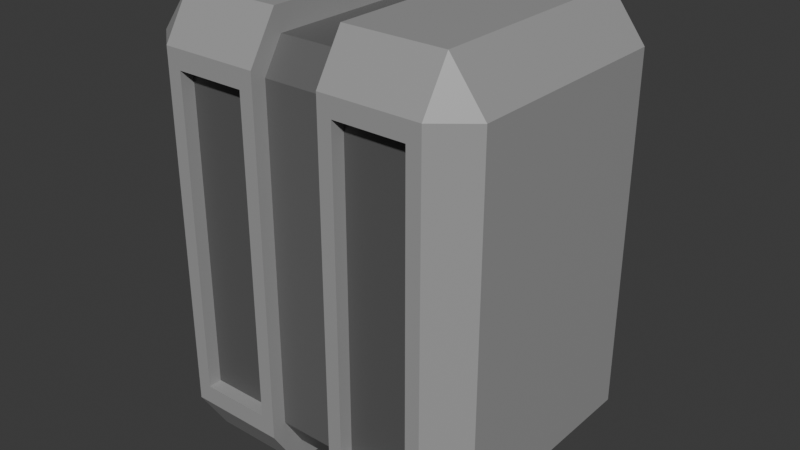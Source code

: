 # Source: WallGreebleACUnit.blend  (saved by Blender 4.2.66; exported with 4.5.12 LTS)
import bpy
from mathutils import Matrix  # noqa: F401  (used for matrix-valued properties, if any)

bpy.ops.wm.read_factory_settings(use_empty=True)
scene = bpy.context.scene
scene.name = 'Scene'

# ---- collections
col_collection = bpy.data.collections.new('Collection'); scene.collection.children.link(col_collection)

# ---- images (referenced by path relative to the original .blend; pixels are not part of the script)
import os
ASSET_DIR = os.environ.get("B2B_ASSET_DIR", "")  # directory of the original .blend (textures are referenced by path, not embedded)
HERE = os.path.dirname(os.path.abspath(__file__))  # packed textures are extracted next to this script under _unpacked/

def load_image(name, relpath, width, height, colorspace="sRGB"):
    """Load a texture the original file referenced (path relative to the .blend, or extracted next to this script)."""
    p = next((c for c in (os.path.join(HERE, relpath), os.path.join(ASSET_DIR, relpath)) if relpath and os.path.exists(c)), "")
    if p:
        img = bpy.data.images.load(p, check_existing=True)
        img.name = name
    else:  # same state as the original file: an image datablock whose file is absent (Cycles renders it pink)
        img = bpy.data.images.new(name, width, height)
        img.source = "FILE"
        img.filepath = "//" + (relpath or name)
    img.colorspace_settings.name = colorspace
    return img
img_texturesci_fi_png_004 = load_image('Texturesci fi.png.004', 'Texturesci fi.png', 1024, 1024, 'sRGB')

# ---- materials (node trees are filled in below, after node groups)
mat_texture_004 = bpy.data.materials.new('Texture.004')
mat_texture_004.roughness = 0.5
mat_material_001 = bpy.data.materials.new('Material.001')
mat_material_002 = bpy.data.materials.new('Material.002')
mat_material_003 = bpy.data.materials.new('Material.003')

# ---- material node trees
mat_texture_004.use_nodes = True; mat_texture_004.node_tree.nodes.clear()
_N = mat_texture_004.node_tree.nodes; _L = mat_texture_004.node_tree.links
n0 = _N.new('ShaderNodeBsdfPrincipled'); n0.name = 'Principled BSDF'; n0.location = (10, 300)
n0.inputs[27].default_value = (0.0, 0.0, 0.0, 1.0)
n0.inputs[28].default_value = 1.0
n1 = _N.new('ShaderNodeOutputMaterial'); n1.name = 'Material Output'; n1.location = (300, 300)
n2 = _N.new('ShaderNodeNormalMap'); n2.name = 'Normal Map'; n2.location = (-300, -300)
n2.label = 'Normal/Map'
n2.inputs[0].default_value = 0.0
n3 = _N.new('ShaderNodeTexImage'); n3.name = 'Image Texture'; n3.location = (-300, 600)
n3.image = img_texturesci_fi_png_004
_L.new(n0.outputs[0], n1.inputs[0])
_L.new(n2.outputs[0], n0.inputs[5])
_L.new(n3.outputs[0], n0.inputs[0])
n1.is_active_output = True
mat_material_001.use_nodes = True; mat_material_001.node_tree.nodes.clear()
_N = mat_material_001.node_tree.nodes; _L = mat_material_001.node_tree.links
n0 = _N.new('ShaderNodeBsdfPrincipled'); n0.name = 'Principled BSDF'; n0.location = (10, 300)
n0.inputs[0].default_value = (0.345, 0.345, 0.345, 1.0)
n1 = _N.new('ShaderNodeOutputMaterial'); n1.name = 'Material Output'; n1.location = (300, 300)
_L.new(n0.outputs[0], n1.inputs[0])
n1.is_active_output = True
mat_material_002.use_nodes = True; mat_material_002.node_tree.nodes.clear()
_N = mat_material_002.node_tree.nodes; _L = mat_material_002.node_tree.links
n0 = _N.new('ShaderNodeBsdfPrincipled'); n0.name = 'Principled BSDF'; n0.location = (10, 300)
n0.inputs[0].default_value = (0.1018, 0.1018, 0.1018, 1.0)
n1 = _N.new('ShaderNodeOutputMaterial'); n1.name = 'Material Output'; n1.location = (300, 300)
_L.new(n0.outputs[0], n1.inputs[0])
n1.is_active_output = True
mat_material_003.use_nodes = True; mat_material_003.node_tree.nodes.clear()
_N = mat_material_003.node_tree.nodes; _L = mat_material_003.node_tree.links
n0 = _N.new('ShaderNodeBsdfPrincipled'); n0.name = 'Principled BSDF'; n0.location = (10, 300)
n0.inputs[0].default_value = (0.1274, 0.1274, 0.1274, 1.0)
n1 = _N.new('ShaderNodeOutputMaterial'); n1.name = 'Material Output'; n1.location = (300, 300)
_L.new(n0.outputs[0], n1.inputs[0])
n1.is_active_output = True

# ---- world
world_world = bpy.data.worlds.new('World'); scene.world = world_world
world_world.use_nodes = True; world_world.node_tree.nodes.clear()
_N = world_world.node_tree.nodes; _L = world_world.node_tree.links
n0 = _N.new('ShaderNodeOutputWorld'); n0.name = 'World Output'; n0.location = (300, 300)
n1 = _N.new('ShaderNodeBackground'); n1.name = 'Background'; n1.location = (10, 300)
n1.inputs[0].default_value = (0.05088, 0.05088, 0.05088, 1.0)
_L.new(n1.outputs[0], n0.inputs[0])
n0.is_active_output = True
world_world.color = (0.05088, 0.05088, 0.05088)
world_world.sun_shadow_jitter_overblur = 0.0

# ---- meshes
me_cube_355 = bpy.data.meshes.new('Cube.355')
me_cube_355.from_pydata([(-0.0275, -0.0823, -0.1573), (-0.0275, -0.09795, -0.1322), (0.0275, -0.09795, -0.1322), (0.0275, -0.0823, -0.1573), (-0.0275, 0.0823, 0.1573), (-0.0275, 0.09795, 0.1322), (0.0275, 0.09795, 0.1322), (0.0275, 0.0823, 0.1573), (0.0275, 0.0823, -0.1573), (0.0275, 0.09795, -0.1322), (-0.0275, 0.09795, -0.1322), (-0.0275, 0.0823, -0.1573), (-0.1067, -0.08712, -0.176), (-0.09533, -0.1096, -0.125), (-0.1342, -0.08712, -0.1399), (-0.09533, -0.1096, 0.125), (-0.1067, -0.08712, 0.176), (-0.1342, -0.08712, 0.1399), (-0.1067, 0.08712, -0.176), (-0.1342, 0.08712, -0.1399), (-0.09533, 0.1096, -0.125), (-0.1067, 0.08712, 0.176), (-0.09533, 0.1096, 0.125), (-0.1342, 0.08712, 0.1399), (0.1067, -0.08712, -0.176), (0.1342, -0.08712, -0.1399), (0.09533, -0.1096, -0.125), (0.1067, -0.08712, 0.176), (0.09533, -0.1096, 0.125), (0.1342, -0.08712, 0.1399), (0.09533, 0.1096, -0.125), (0.1342, 0.08712, -0.1399), (0.1067, 0.08712, -0.176), (0.1067, 0.08712, 0.176), (0.1342, 0.08712, 0.1399), (0.09533, 0.1096, 0.125), (-0.03885, 0.1096, -0.125), (0.03885, 0.1096, -0.125), (0.0275, 0.08712, -0.176), (-0.0275, 0.08712, -0.176), (0.03885, 0.1096, 0.125), (-0.03885, 0.1096, 0.125), (-0.0275, 0.08712, 0.176), (0.0275, 0.08712, 0.176), (0.03885, -0.1096, -0.125), (-0.03885, -0.1096, -0.125), (-0.0275, -0.08712, -0.176), (0.0275, -0.08712, -0.176), (-0.03885, -0.1096, 0.125), (0.03885, -0.1096, 0.125), (0.0275, -0.08712, 0.176), (-0.0275, -0.08712, 0.176), (-0.0275, -0.0823, 0.1573), (-0.0275, -0.09795, 0.1322), (0.0275, -0.09795, 0.1322), (0.0275, -0.0823, 0.1573), (-0.1067, -0.1096, -0.1399), (-0.1067, -0.1096, 0.1399), (-0.1067, 0.1096, 0.1399), (-0.1067, 0.1096, -0.1399), (-0.0275, 0.1096, -0.1399), (0.1067, 0.1096, 0.1399), (0.0275, 0.1096, 0.1399), (0.1067, 0.1096, -0.1399), (0.1067, -0.1096, 0.1399), (0.1067, -0.1096, -0.1399), (0.0275, -0.1096, -0.1399), (-0.0275, -0.1096, 0.1399), (0.0275, 0.1096, -0.1399), (-0.0275, 0.1096, 0.1399), (-0.0275, -0.1096, -0.1399), (0.0275, -0.1096, 0.1399), (-0.09533, -0.09878, -0.125), (-0.09533, -0.09878, 0.125), (-0.09533, 0.09878, 0.125), (-0.09533, 0.09878, -0.125), (-0.03885, 0.09878, -0.125), (0.09533, 0.09878, 0.125), (0.03885, 0.09878, 0.125), (0.09533, 0.09878, -0.125), (0.09533, -0.09878, 0.125), (0.09533, -0.09878, -0.125), (0.03885, -0.09878, -0.125), (-0.03885, -0.09878, 0.125), (0.03885, 0.09878, -0.125), (-0.03885, 0.09878, 0.125), (-0.03885, -0.09878, -0.125), (0.03885, -0.09878, 0.125)], [], [(49, 44, 82, 87), (10, 9, 8, 11), (26, 28, 80, 81), (42, 21, 16, 51), (31, 34, 29, 25), (45, 48, 83, 86), (35, 30, 79, 77), (14, 17, 23, 19), (33, 43, 50, 27), (38, 32, 24, 47), (12, 56, 14), (57, 16, 17), (18, 19, 59), (21, 58, 23), (24, 25, 65), (27, 64, 29), (63, 31, 32), (33, 34, 61), (51, 67, 53, 52), (43, 62, 6, 7), (42, 51, 52, 4), (60, 69, 5, 10), (18, 12, 14, 19), (56, 57, 17, 14), (16, 21, 23, 17), (58, 59, 19, 23), (39, 18, 59, 60), (43, 33, 61, 62), (34, 31, 63, 61), (24, 32, 31, 25), (33, 27, 29, 34), (64, 65, 25, 29), (47, 24, 65, 66), (51, 16, 57, 67), (32, 38, 68, 63), (21, 42, 69, 58), (12, 46, 70, 56), (27, 50, 71, 64), (70, 46, 0, 1), (62, 68, 9, 6), (68, 38, 8, 9), (66, 71, 54, 2), (18, 39, 46, 12), (6, 5, 4, 7), (2, 1, 0, 3), (53, 54, 55, 52), (4, 52, 55, 7), (8, 3, 0, 11), (53, 1, 2, 54), (6, 9, 10, 5), (50, 43, 7, 55), (38, 47, 3, 8), (69, 42, 4, 5), (71, 50, 55, 54), (46, 39, 11, 0), (39, 60, 10, 11), (67, 70, 1, 53), (47, 66, 2, 3), (13, 15, 57, 56), (22, 20, 59, 58), (20, 36, 60, 59), (35, 40, 62, 61), (30, 35, 61, 63), (28, 26, 65, 64), (26, 44, 66, 65), (15, 48, 67, 57), (37, 30, 63, 68), (41, 22, 58, 69), (45, 13, 56, 70), (49, 28, 64, 71), (48, 45, 70, 67), (44, 49, 71, 66), (40, 37, 68, 62), (36, 41, 69, 60), (86, 83, 73, 72), (81, 80, 87, 82), (75, 74, 85, 76), (84, 78, 77, 79), (44, 26, 81, 82), (37, 40, 78, 84), (48, 15, 73, 83), (15, 13, 72, 73), (41, 36, 76, 85), (30, 37, 84, 79), (20, 22, 74, 75), (22, 41, 85, 74), (36, 20, 75, 76), (13, 45, 86, 72), (40, 35, 77, 78), (28, 49, 87, 80)])
me_cube_355.polygons.foreach_set('use_smooth', [True] * 90)
me_cube_355.polygons.foreach_set('material_index', [1, 3, 1, 1, 1, 1, 1, 1, 1, 1, 1, 1, 1, 1, 1, 1, 1, 1, 1, 1, 1, 1, 1, 1, 1, 1, 1, 1, 1, 1, 1, 1, 1, 1, 1, 1, 1, 1, 1, 1, 1, 1, 1, 3, 3, 3, 3, 3, 3, 3, 1, 1, 1, 1, 1, 1, 1, 1, 1, 1, 1, 1, 1, 1, 1, 1, 1, 1, 1, 1, 1, 1, 1, 1, 2, 2, 1, 1, 1, 1, 1, 1, 1, 1, 1, 1, 1, 1, 1, 1])
_k = set([(0, 1), (0, 3), (0, 11), (1, 2), (1, 53), (2, 3), (2, 54), (3, 8), (4, 5), (4, 7), (4, 52), (5, 6), (5, 10), (6, 7), (6, 9), (7, 55), (8, 9), (8, 11), (9, 10), (10, 11), (12, 14), (12, 18), (12, 46), (12, 56), (13, 15), (13, 45), (13, 72), (14, 17), (14, 19), (14, 56), (15, 48), (15, 73), (16, 17), (16, 21), (16, 51), (16, 57), (17, 23), (17, 57), (18, 19), (18, 39), (18, 59), (19, 23), (19, 59), (20, 22), (20, 36), (20, 75), (21, 23), (21, 42), (21, 58), (22, 41), (22, 74), (23, 58), (24, 25), (24, 32), (24, 47), (24, 65), (25, 29), (25, 31), (25, 65), (26, 28), (26, 44), (26, 81), (27, 29), (27, 33), (27, 50), (27, 64), (28, 49), (28, 80), (29, 34), (29, 64), (30, 35), (30, 37), (30, 79), (31, 32), (31, 34), (31, 63), (32, 38), (32, 63), (33, 34), (33, 43), (33, 61), (34, 61), (35, 40), (35, 77), (36, 41), (36, 76), (37, 40), (37, 84), (38, 47), (38, 68), (39, 46), (39, 60), (40, 78), (41, 85), (42, 51), (42, 69), (43, 50), (43, 62), (44, 49), (44, 82), (45, 48), (45, 86), (46, 70), (47, 66), (48, 83), (49, 87), (50, 71), (51, 67), (52, 53), (52, 55), (53, 54), (54, 55), (56, 57), (56, 70), (57, 67), (58, 59), (58, 69), (59, 60), (60, 69), (61, 62), (61, 63), (62, 68), (63, 68), (64, 65), (64, 71), (65, 66), (66, 71), (67, 70), (72, 73), (72, 86), (73, 83), (74, 75), (74, 85), (75, 76), (76, 85), (77, 78), (77, 79), (78, 84), (79, 84), (80, 81), (80, 87), (81, 82), (82, 87), (83, 86)])
me_cube_355.attributes.new('sharp_edge', 'BOOLEAN', 'EDGE').data.foreach_set('value', [ (min(e.vertices), max(e.vertices)) in _k for e in me_cube_355.edges])
_uv = me_cube_355.uv_layers.new(name='UVMap')
_uv.uv.foreach_set('vector', [0.1114, 0.3606, 0.1138, 0.3606, 0.1138, 0.3606, 0.1114, 0.3606, 0.2428, 0.5706, 0.2428, 0.5389, 0.2318, 0.5389, 0.2318, 0.5706, 0.1138, 0.3613, 0.1114, 0.3613, 0.1114, 0.3613, 0.1138, 0.3613, 0.1089, 0.3648, 0.1079, 0.3648, 0.1079, 0.3621, 0.1089, 0.3621, 0.114, 0.3648, 0.1113, 0.3648, 0.1113, 0.3621, 0.114, 0.3621, 0.1138, 0.3596, 0.1114, 0.3596, 0.1114, 0.3596, 0.1138, 0.3596, 0.1114, 0.3656, 0.1138, 0.3656, 0.1138, 0.3656, 0.1114, 0.3656, 0.114, 0.3716, 0.1113, 0.3716, 0.1113, 0.3689, 0.114, 0.3689, 0.1106, 0.3648, 0.1096, 0.3648, 0.1096, 0.3621, 0.1106, 0.3621, 0.1157, 0.3648, 0.1147, 0.3648, 0.1147, 0.3621, 0.1157, 0.3621, 0.1174, 0.3621, 0.1174, 0.3618, 0.1177, 0.3621, 0.1113, 0.3587, 0.1109, 0.3587, 0.1113, 0.3584, 0.1174, 0.3648, 0.1177, 0.3648, 0.1174, 0.3652, 0.1109, 0.3682, 0.1109, 0.3682, 0.1113, 0.3685, 0.1147, 0.3621, 0.1143, 0.3621, 0.1147, 0.3618, 0.1109, 0.3614, 0.1109, 0.3614, 0.1113, 0.3618, 0.114, 0.3655, 0.114, 0.3652, 0.1143, 0.3655, 0.1109, 0.3648, 0.1109, 0.3648, 0.1113, 0.3652, 0.1109, 0.3597, 0.1113, 0.3597, 0.1113, 0.3597, 0.1109, 0.3597, 0.1109, 0.3665, 0.1113, 0.3665, 0.1113, 0.3665, 0.1109, 0.3665, 0.1089, 0.3648, 0.1089, 0.3621, 0.1089, 0.3621, 0.1089, 0.3648, 0.114, 0.3672, 0.1113, 0.3672, 0.1113, 0.3672, 0.114, 0.3672, 0.1174, 0.3648, 0.1174, 0.3621, 0.1177, 0.3621, 0.1177, 0.3648, 0.114, 0.3719, 0.1113, 0.3719, 0.1113, 0.3716, 0.114, 0.3716, 0.1109, 0.3716, 0.1109, 0.3689, 0.1113, 0.3689, 0.1113, 0.3716, 0.1113, 0.3682, 0.114, 0.3682, 0.114, 0.3689, 0.1113, 0.3689, 0.1164, 0.3648, 0.1174, 0.3648, 0.1174, 0.3652, 0.1164, 0.3652, 0.1109, 0.3665, 0.1109, 0.3655, 0.1113, 0.3655, 0.1113, 0.3665, 0.1113, 0.3648, 0.114, 0.3648, 0.114, 0.3655, 0.1113, 0.3655, 0.1147, 0.3621, 0.1147, 0.3648, 0.114, 0.3648, 0.114, 0.3621, 0.1106, 0.3648, 0.1106, 0.3621, 0.1113, 0.3621, 0.1113, 0.3648, 0.1113, 0.3614, 0.114, 0.3614, 0.114, 0.3621, 0.1113, 0.3621, 0.1157, 0.3621, 0.1147, 0.3621, 0.1147, 0.3618, 0.1157, 0.3618, 0.1109, 0.3597, 0.1109, 0.3587, 0.1113, 0.3587, 0.1113, 0.3597, 0.1147, 0.3648, 0.1157, 0.3648, 0.1157, 0.3652, 0.1147, 0.3652, 0.1109, 0.3682, 0.1109, 0.3672, 0.1113, 0.3672, 0.1113, 0.3682, 0.1174, 0.3621, 0.1164, 0.3621, 0.1164, 0.3618, 0.1174, 0.3618, 0.1109, 0.3614, 0.1109, 0.3604, 0.1113, 0.3604, 0.1113, 0.3614, 0.1164, 0.3618, 0.1164, 0.3621, 0.1164, 0.3621, 0.1164, 0.3618, 0.1113, 0.3665, 0.114, 0.3665, 0.114, 0.3665, 0.1113, 0.3665, 0.1157, 0.3652, 0.1157, 0.3648, 0.1157, 0.3648, 0.1157, 0.3652, 0.114, 0.3604, 0.1113, 0.3604, 0.1113, 0.3604, 0.114, 0.3604, 0.1174, 0.3648, 0.1164, 0.3648, 0.1164, 0.3621, 0.1174, 0.3621, 0.2428, 0.5389, 0.2428, 0.5706, 0.2318, 0.5706, 0.2318, 0.5389, 0.1043, 0.5389, 0.1043, 0.5706, 0.1154, 0.5706, 0.1154, 0.5389, 0.1043, 0.5706, 0.1043, 0.5389, 0.1154, 0.5389, 0.1154, 0.5706, 0.2318, 0.5706, 0.1154, 0.5706, 0.1154, 0.5389, 0.2318, 0.5389, 0.2318, 0.5389, 0.1154, 0.5389, 0.1154, 0.5706, 0.2318, 0.5706, 0.2318, 0.5706, 0.1154, 0.5706, 0.1154, 0.5389, 0.2318, 0.5389, 0.2318, 0.5389, 0.1154, 0.5389, 0.1154, 0.5706, 0.2318, 0.5706, 0.1096, 0.3621, 0.1096, 0.3648, 0.1096, 0.3648, 0.1096, 0.3621, 0.1157, 0.3648, 0.1157, 0.3621, 0.1157, 0.3621, 0.1157, 0.3648, 0.1113, 0.3672, 0.1109, 0.3672, 0.1109, 0.3672, 0.1113, 0.3672, 0.1113, 0.3604, 0.1109, 0.3604, 0.1109, 0.3604, 0.1113, 0.3604, 0.1164, 0.3621, 0.1164, 0.3648, 0.1164, 0.3648, 0.1164, 0.3621, 0.1164, 0.3648, 0.1164, 0.3652, 0.1164, 0.3652, 0.1164, 0.3648, 0.1113, 0.3597, 0.114, 0.3597, 0.114, 0.3597, 0.1113, 0.3597, 0.1157, 0.3621, 0.1157, 0.3618, 0.1157, 0.3618, 0.1157, 0.3621, 0.1138, 0.3589, 0.1114, 0.3589, 0.1113, 0.3587, 0.114, 0.3587, 0.1114, 0.368, 0.1138, 0.368, 0.114, 0.3682, 0.1113, 0.3682, 0.1138, 0.368, 0.1138, 0.3673, 0.114, 0.3672, 0.114, 0.3682, 0.1114, 0.3656, 0.1114, 0.3664, 0.1113, 0.3665, 0.1113, 0.3655, 0.1138, 0.3656, 0.1114, 0.3656, 0.1113, 0.3655, 0.114, 0.3655, 0.1114, 0.3613, 0.1138, 0.3613, 0.114, 0.3614, 0.1113, 0.3614, 0.1138, 0.3613, 0.1138, 0.3606, 0.114, 0.3604, 0.114, 0.3614, 0.1114, 0.3589, 0.1114, 0.3596, 0.1113, 0.3597, 0.1113, 0.3587, 0.1138, 0.3664, 0.1138, 0.3656, 0.114, 0.3655, 0.114, 0.3665, 0.1114, 0.3673, 0.1114, 0.368, 0.1113, 0.3682, 0.1113, 0.3672, 0.1138, 0.3596, 0.1138, 0.3589, 0.114, 0.3587, 0.114, 0.3597, 0.1114, 0.3606, 0.1114, 0.3613, 0.1113, 0.3614, 0.1113, 0.3604, 0.1114, 0.3596, 0.1138, 0.3596, 0.114, 0.3597, 0.1113, 0.3597, 0.1138, 0.3606, 0.1114, 0.3606, 0.1113, 0.3604, 0.114, 0.3604, 0.1114, 0.3664, 0.1138, 0.3664, 0.114, 0.3665, 0.1113, 0.3665, 0.1138, 0.3673, 0.1114, 0.3673, 0.1113, 0.3672, 0.114, 0.3672, 0.1352, 0.3486, 0.1331, 0.3486, 0.1331, 0.348, 0.1352, 0.348, 0.1352, 0.35, 0.1331, 0.35, 0.1331, 0.3494, 0.1352, 0.3494, 0.1138, 0.368, 0.1114, 0.368, 0.1114, 0.3673, 0.1138, 0.3673, 0.1138, 0.3664, 0.1114, 0.3664, 0.1114, 0.3656, 0.1138, 0.3656, 0.1138, 0.3606, 0.1138, 0.3613, 0.1138, 0.3613, 0.1138, 0.3606, 0.1138, 0.3664, 0.1114, 0.3664, 0.1114, 0.3664, 0.1138, 0.3664, 0.1114, 0.3596, 0.1114, 0.3589, 0.1114, 0.3589, 0.1114, 0.3596, 0.1114, 0.3589, 0.1138, 0.3589, 0.1138, 0.3589, 0.1114, 0.3589, 0.1114, 0.3673, 0.1138, 0.3673, 0.1138, 0.3673, 0.1114, 0.3673, 0.1138, 0.3656, 0.1138, 0.3664, 0.1138, 0.3664, 0.1138, 0.3656, 0.1138, 0.368, 0.1114, 0.368, 0.1114, 0.368, 0.1138, 0.368, 0.1114, 0.368, 0.1114, 0.3673, 0.1114, 0.3673, 0.1114, 0.368, 0.1138, 0.3673, 0.1138, 0.368, 0.1138, 0.368, 0.1138, 0.3673, 0.1138, 0.3589, 0.1138, 0.3596, 0.1138, 0.3596, 0.1138, 0.3589, 0.1114, 0.3664, 0.1114, 0.3656, 0.1114, 0.3656, 0.1114, 0.3664, 0.1114, 0.3613, 0.1114, 0.3606, 0.1114, 0.3606, 0.1114, 0.3613])
me_cube_355.materials.append(mat_texture_004)
me_cube_355.materials.append(mat_material_001)
me_cube_355.materials.append(mat_material_002)
me_cube_355.materials.append(mat_material_003)
me_cube_355.update()
me_cube_355.normals_split_custom_set([tuple(v) for v in zip(*[iter([1.0, 0.0, 0.0, 1.0, 0.0, 0.0, 1.0, 0.0, 0.0, 1.0, 0.0, 0.0, 0.0, 0.8489, -0.5285, 0.0, 0.8489, -0.5285, 0.0, 0.8489, -0.5285, 0.0, 0.8489, -0.5285, -1.0, 0.0, 0.0, -1.0, 0.0, 0.0, -1.0, 0.0, 0.0, -1.0, 0.0, 0.0, 0.0, 0.0, 1.0, 0.0, 0.0, 1.0, 0.0, 0.0, 1.0, 0.0, 0.0, 1.0, 1.0, 0.0, 0.0, 1.0, 0.0, 0.0, 1.0, 0.0, 0.0, 1.0, 0.0, 0.0, -1.0, 0.0, 0.0, -1.0, 0.0, 0.0, -1.0, 0.0, 0.0, -1.0, 0.0, 0.0, -1.0, 0.0, 0.0, -1.0, 0.0, 0.0, -1.0, 0.0, 0.0, -1.0, 0.0, 0.0, -1.0, 0.0, 0.0, -1.0, 0.0, 0.0, -1.0, 0.0, 0.0, -1.0, 0.0, 0.0, 0.0, 0.0, 1.0, 0.0, 0.0, 1.0, 0.0, 0.0, 1.0, 0.0, 0.0, 1.0, 0.0, 0.0, -1.0, 0.0, 0.0, -1.0, 0.0, 0.0, -1.0, 0.0, 0.0, -1.0, -0.5697, -0.6977, -0.4343, -0.5697, -0.6977, -0.4343, -0.5697, -0.6977, -0.4343, -0.5697, -0.6977, 0.4343, -0.5697, -0.6977, 0.4343, -0.5697, -0.6977, 0.4343, -0.5697, 0.6977, -0.4343, -0.5697, 0.6977, -0.4343, -0.5697, 0.6977, -0.4343, -0.5697, 0.6977, 0.4343, -0.5697, 0.6977, 0.4343, -0.5697, 0.6977, 0.4343, 0.5697, -0.6977, -0.4343, 0.5697, -0.6977, -0.4343, 0.5697, -0.6977, -0.4343, 0.5697, -0.6977, 0.4343, 0.5697, -0.6977, 0.4343, 0.5697, -0.6977, 0.4343, 0.5697, 0.6977, -0.4343, 0.5697, 0.6977, -0.4343, 0.5697, 0.6977, -0.4343, 0.5697, 0.6977, 0.4343, 0.5697, 0.6977, 0.4343, 0.5697, 0.6977, 0.4343, 1.0, 4.401e-08, 0.0, 1.0, 7.167e-08, 0.0, 1.0, 4.82e-08, 0.0, 1.0, 6.494e-08, 0.0, -1.0, 0.0, 0.0, -1.0, -5.603e-08, 0.0, -1.0, -8.59e-08, 0.0, -1.0, 0.0, 0.0, 1.0, 0.0, 0.0, 1.0, 4.401e-08, 0.0, 1.0, 6.494e-08, 0.0, 1.0, 0.0, 0.0, 1.0, -7.167e-08, 0.0, 1.0, 0.0, 0.0, 1.0, 0.0, 0.0, 1.0, -4.82e-08, 0.0, -0.7953, 0.0, -0.6063, -0.7953, 0.0, -0.6063, -0.7953, 0.0, -0.6063, -0.7953, 0.0, -0.6063, -0.6325, -0.7745, 0.0, -0.6325, -0.7745, 0.0, -0.6325, -0.7745, 0.0, -0.6325, -0.7745, 0.0, -0.7953, 0.0, 0.6063, -0.7953, 0.0, 0.6063, -0.7953, 0.0, 0.6063, -0.7953, 0.0, 0.6063, -0.6325, 0.7745, 0.0, -0.6325, 0.7745, 0.0, -0.6325, 0.7745, 0.0, -0.6325, 0.7745, 0.0, 0.0, 0.8489, -0.5285, 0.0, 0.8489, -0.5285, 0.0, 0.8489, -0.5285, 0.0, 0.8489, -0.5285, 0.0, 0.8489, 0.5285, 0.0, 0.8489, 0.5285, 0.0, 0.8489, 0.5285, 0.0, 0.8489, 0.5285, 0.6325, 0.7745, 0.0, 0.6325, 0.7745, 0.0, 0.6325, 0.7745, 0.0, 0.6325, 0.7745, 0.0, 0.7953, 0.0, -0.6063, 0.7953, 0.0, -0.6063, 0.7953, 0.0, -0.6063, 0.7953, 0.0, -0.6063, 0.7953, 0.0, 0.6063, 0.7953, 0.0, 0.6063, 0.7953, 0.0, 0.6063, 0.7953, 0.0, 0.6063, 0.6325, -0.7745, 0.0, 0.6325, -0.7745, 0.0, 0.6325, -0.7745, 0.0, 0.6325, -0.7745, 0.0, 0.0, -0.8489, -0.5285, 0.0, -0.8489, -0.5285, 0.0, -0.8489, -0.5285, 0.0, -0.8489, -0.5285, 0.0, -0.8489, 0.5285, 0.0, -0.8489, 0.5285, 0.0, -0.8489, 0.5285, 0.0, -0.8489, 0.5285, 0.0, 0.8489, -0.5285, 0.0, 0.8489, -0.5285, 0.0, 0.8489, -0.5285, 0.0, 0.8489, -0.5285, 0.0, 0.8489, 0.5285, 0.0, 0.8489, 0.5285, 0.0, 0.8489, 0.5285, 0.0, 0.8489, 0.5285, 0.0, -0.8489, -0.5285, 0.0, -0.8489, -0.5285, 0.0, -0.8489, -0.5285, 0.0, -0.8489, -0.5285, 0.0, -0.8489, 0.5285, 0.0, -0.8489, 0.5285, 0.0, -0.8489, 0.5285, 0.0, -0.8489, 0.5285, 1.0, 0.0, 0.0, 1.0, 0.0, 0.0, 1.0, 0.0, 0.0, 1.0, 0.0, 0.0, -1.0, -5.603e-08, 0.0, -1.0, -1.277e-07, 0.0, -1.0, -1.341e-07, 0.0, -1.0, -8.59e-08, 0.0, -1.0, -1.277e-07, 0.0, -1.0, -4.401e-08, 0.0, -1.0, -6.494e-08, 0.0, -1.0, -1.341e-07, 0.0, -1.0, 5.603e-08, 0.0, -1.0, 1.277e-07, 0.0, -1.0, 1.341e-07, 0.0, -1.0, 8.59e-08, 0.0, 0.0, 0.0, -1.0, 0.0, 0.0, -1.0, 0.0, 0.0, -1.0, 0.0, 0.0, -1.0, 0.0, 0.8489, 0.5285, 0.0, 0.8489, 0.5285, 0.0, 0.8489, 0.5285, 0.0, 0.8489, 0.5285, 0.0, -0.8489, -0.5285, 0.0, -0.8489, -0.5285, 0.0, -0.8489, -0.5285, 0.0, -0.8489, -0.5285, 0.0, -0.8489, 0.5285, 0.0, -0.8489, 0.5285, 0.0, -0.8489, 0.5285, 0.0, -0.8489, 0.5285, 0.0, 0.0, 1.0, 0.0, 0.0, 1.0, 0.0, 0.0, 1.0, 0.0, 0.0, 1.0, 0.0, 0.0, -1.0, 0.0, 0.0, -1.0, 0.0, 0.0, -1.0, 0.0, 0.0, -1.0, 0.0, -1.0, 0.0, 0.0, -1.0, 0.0, 0.0, -1.0, 0.0, 0.0, -1.0, 0.0, 0.0, 1.0, 0.0, 0.0, 1.0, 0.0, 0.0, 1.0, 0.0, 0.0, 1.0, 0.0, -1.0, 4.401e-08, 0.0, -1.0, 0.0, 0.0, -1.0, 0.0, 0.0, -1.0, 6.494e-08, 0.0, -1.0, -4.401e-08, 0.0, -1.0, 0.0, 0.0, -1.0, 0.0, 0.0, -1.0, -6.494e-08, 0.0, 1.0, 0.0, 0.0, 1.0, 0.0, 0.0, 1.0, 0.0, 0.0, 1.0, 0.0, 0.0, -1.0, 1.277e-07, 0.0, -1.0, 4.401e-08, 0.0, -1.0, 6.494e-08, 0.0, -1.0, 1.341e-07, 0.0, 1.0, 0.0, 0.0, 1.0, -4.401e-08, 0.0, 1.0, -6.494e-08, 0.0, 1.0, 0.0, 0.0, 1.0, -4.401e-08, 0.0, 1.0, -7.167e-08, 0.0, 1.0, -4.82e-08, 0.0, 1.0, -6.494e-08, 0.0, 1.0, 7.167e-08, 0.0, 1.0, 0.0, 0.0, 1.0, 0.0, 0.0, 1.0, 4.82e-08, 0.0, -1.0, 0.0, 0.0, -1.0, 5.603e-08, 0.0, -1.0, 8.59e-08, 0.0, -1.0, 0.0, 0.0, 0.0, -1.0, 0.0, 0.0, -1.0, 0.0, 0.0, -1.0, 0.0, 0.0, -1.0, 0.0, 0.0, 1.0, 4.35e-07, 0.0, 1.0, -4.35e-07, 0.0, 1.0, -5.399e-07, 0.0, 1.0, 5.399e-07, 0.0, 1.0, -4.35e-07, 0.0, 1.0, -4.35e-07, 0.0, 1.0, -5.399e-07, 0.0, 1.0, -5.399e-07, 0.0, 1.0, 0.0, 0.0, 1.0, 0.0, 0.0, 1.0, 0.0, 0.0, 1.0, 0.0, 0.0, 1.0, 0.0, 0.0, 1.0, 0.0, 0.0, 1.0, 0.0, 0.0, 1.0, 0.0, 0.0, -1.0, 0.0, 0.0, -1.0, 0.0, 0.0, -1.0, 0.0, 0.0, -1.0, 0.0, 0.0, -1.0, 0.0, 0.0, -1.0, 0.0, 0.0, -1.0, 0.0, 0.0, -1.0, 0.0, 0.0, -1.0, 0.0, 0.0, -1.0, 0.0, 0.0, -1.0, 0.0, 0.0, -1.0, 0.0, 0.0, 1.0, 0.0, 0.0, 1.0, 0.0, 0.0, 1.0, 0.0, 0.0, 1.0, 0.0, 0.0, 1.0, 4.35e-07, 0.0, 1.0, 4.35e-07, 0.0, 1.0, 5.399e-07, 0.0, 1.0, 5.399e-07, 0.0, -1.0, 0.0, 0.0, -1.0, 0.0, 0.0, -1.0, 0.0, 0.0, -1.0, 0.0, 0.0, -1.0, 0.0, 0.0, -1.0, 0.0, 0.0, -1.0, 0.0, 0.0, -1.0, 0.0, 0.0, -1.0, 0.0, 0.0, -1.0, 0.0, 0.0, -1.0, 0.0, 0.0, -1.0, 0.0, 0.0, -1.0, 0.0, 0.0, -1.0, 0.0, 0.0, -1.0, 0.0, 0.0, -1.0, 0.0, 0.0, 1.0, 0.0, 0.0, 1.0, 0.0, 0.0, 1.0, 0.0, 0.0, 1.0, 0.0, 0.0, 1.0, -4.35e-07, 0.0, 1.0, 4.35e-07, 0.0, 1.0, 5.399e-07, 0.0, 1.0, -5.399e-07, 0.0, -1.0, 0.0, 0.0, -1.0, 0.0, 0.0, -1.0, 0.0, 0.0, -1.0, 0.0, 0.0, -1.0, 0.0, 0.0, -1.0, 0.0, 0.0, -1.0, 0.0, 0.0, -1.0, 0.0, 0.0, 1.0, 0.0, 0.0, 1.0, 0.0, 0.0, 1.0, 0.0, 0.0, 1.0, 0.0, 0.0, 1.0, 0.0, 0.0, 1.0, 0.0, 0.0, 1.0, 0.0, 0.0, 1.0, 0.0, 0.0, 0.0, 1.0, 0.0, 0.0, 1.0, 0.0, 0.0, 1.0, 0.0, 0.0, 1.0, 1.0, 0.0, 0.0, 1.0, 0.0, 0.0, 1.0, 0.0, 0.0, 1.0, 0.0, 0.0, 0.0, 0.0, -1.0, 0.0, 0.0, -1.0, 0.0, 0.0, -1.0, 0.0, 0.0, -1.0, 1.0, 0.0, 0.0, 1.0, 0.0, 0.0, 1.0, 0.0, 0.0, 1.0, 0.0, 0.0, -1.0, 0.0, 0.0, -1.0, 0.0, 0.0, -1.0, 0.0, 0.0, -1.0, 0.0, 0.0, 0.0, 0.0, 1.0, 0.0, 0.0, 1.0, 0.0, 0.0, 1.0, 0.0, 0.0, 1.0, 1.0, 0.0, 0.0, 1.0, 0.0, 0.0, 1.0, 0.0, 0.0, 1.0, 0.0, 0.0, 0.0, 0.0, -1.0, 0.0, 0.0, -1.0, 0.0, 0.0, -1.0, 0.0, 0.0, -1.0, 0.0, 0.0, 1.0, 0.0, 0.0, 1.0, 0.0, 0.0, 1.0, 0.0, 0.0, 1.0, 0.0, 0.0, 1.0, 0.0, 0.0, 1.0, 0.0, 0.0, 1.0, 0.0, 0.0, 1.0, 0.0, 0.0, -1.0, 0.0, 0.0, -1.0, 0.0, 0.0, -1.0, 0.0, 0.0, -1.0, 0.0, 0.0, -1.0, 0.0, 0.0, -1.0, 0.0, 0.0, -1.0, 0.0, 0.0, -1.0])] * 3)])

# ---- objects
ob_cube_098 = bpy.data.objects.new('Cube.098', me_cube_355)

# ---- transforms, parenting, visibility, modifiers, constraints
ob_cube_098.location = (0.02354, 0.1715, 0.2292)
ob_cube_098.rotation_euler = (1.629e-07, 8.742e-08, -3.239e-22)
ob_cube_098.color = (0.8, 0.8, 0.8, 1.0)

# ---- collection membership
col_collection.objects.link(ob_cube_098)

# ---- scene / render settings (as saved in the file)
scene.frame_start = 1; scene.frame_end = 250; scene.frame_set(1)
scene.render.engine = 'BLENDER_EEVEE_NEXT'
scene.render.fps = 30
bpy.context.view_layer.update()

# ---- added for rendering (the .blend has no active camera and no usable light): camera, sun
cam_auto = bpy.data.cameras.new('AutoCamera')
cam_auto.lens = 50.0
cam_auto.sensor_width = 36.0
cam_auto.clip_end = 1000.0
ob_auto_camera = bpy.data.objects.new('AutoCamera', cam_auto)
scene.collection.objects.link(ob_auto_camera)
ob_auto_camera.location = (0.480526, -0.376873, 0.594819)
ob_auto_camera.rotation_euler = (1.09748, -7.21219e-08, 0.694738)
scene.camera = ob_auto_camera
light_auto_sun = bpy.data.lights.new('AutoSun', 'SUN')
light_auto_sun.energy = 3.0
light_auto_sun.angle = 0.0523599
ob_auto_sun = bpy.data.objects.new('AutoSun', light_auto_sun)
scene.collection.objects.link(ob_auto_sun)
ob_auto_sun.rotation_euler = (0.872665, 0.174533, 0.523599)
bpy.context.view_layer.update()
